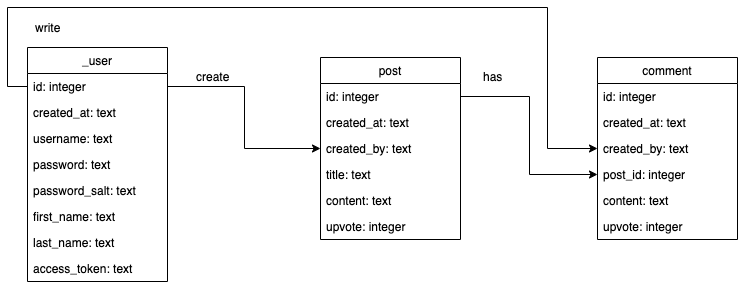

The diagram above was exported from draw.io. Its source (the exported page's mxGraphModel, read from the mxfile embedded in the PNG):
<mxGraphModel dx="946" dy="518" grid="1" gridSize="10" guides="1" tooltips="1" connect="1" arrows="1" fold="1" page="1" pageScale="1" pageWidth="827" pageHeight="1169" math="0" shadow="0">
  <root>
    <mxCell id="0" />
    <mxCell id="1" parent="0" />
    <mxCell id="q5wstzAeU1BxYMNr7UtN-1" value="_user" style="swimlane;fontStyle=0;childLayout=stackLayout;horizontal=1;startSize=26;fillColor=none;horizontalStack=0;resizeParent=1;resizeParentMax=0;resizeLast=0;collapsible=1;marginBottom=0;" parent="1" vertex="1">
      <mxGeometry x="50" y="90" width="140" height="234" as="geometry" />
    </mxCell>
    <mxCell id="q5wstzAeU1BxYMNr7UtN-2" value="id: integer" style="text;strokeColor=none;fillColor=none;align=left;verticalAlign=top;spacingLeft=4;spacingRight=4;overflow=hidden;rotatable=0;points=[[0,0.5],[1,0.5]];portConstraint=eastwest;" parent="q5wstzAeU1BxYMNr7UtN-1" vertex="1">
      <mxGeometry y="26" width="140" height="26" as="geometry" />
    </mxCell>
    <mxCell id="q5wstzAeU1BxYMNr7UtN-3" value="created_at: text&#10;" style="text;strokeColor=none;fillColor=none;align=left;verticalAlign=top;spacingLeft=4;spacingRight=4;overflow=hidden;rotatable=0;points=[[0,0.5],[1,0.5]];portConstraint=eastwest;" parent="q5wstzAeU1BxYMNr7UtN-1" vertex="1">
      <mxGeometry y="52" width="140" height="26" as="geometry" />
    </mxCell>
    <mxCell id="q5wstzAeU1BxYMNr7UtN-4" value="username: text" style="text;strokeColor=none;fillColor=none;align=left;verticalAlign=top;spacingLeft=4;spacingRight=4;overflow=hidden;rotatable=0;points=[[0,0.5],[1,0.5]];portConstraint=eastwest;" parent="q5wstzAeU1BxYMNr7UtN-1" vertex="1">
      <mxGeometry y="78" width="140" height="26" as="geometry" />
    </mxCell>
    <mxCell id="q5wstzAeU1BxYMNr7UtN-15" value="password: text" style="text;strokeColor=none;fillColor=none;align=left;verticalAlign=top;spacingLeft=4;spacingRight=4;overflow=hidden;rotatable=0;points=[[0,0.5],[1,0.5]];portConstraint=eastwest;" parent="q5wstzAeU1BxYMNr7UtN-1" vertex="1">
      <mxGeometry y="104" width="140" height="26" as="geometry" />
    </mxCell>
    <mxCell id="q5wstzAeU1BxYMNr7UtN-16" value="password_salt: text" style="text;strokeColor=none;fillColor=none;align=left;verticalAlign=top;spacingLeft=4;spacingRight=4;overflow=hidden;rotatable=0;points=[[0,0.5],[1,0.5]];portConstraint=eastwest;" parent="q5wstzAeU1BxYMNr7UtN-1" vertex="1">
      <mxGeometry y="130" width="140" height="26" as="geometry" />
    </mxCell>
    <mxCell id="q5wstzAeU1BxYMNr7UtN-17" value="first_name: text" style="text;strokeColor=none;fillColor=none;align=left;verticalAlign=top;spacingLeft=4;spacingRight=4;overflow=hidden;rotatable=0;points=[[0,0.5],[1,0.5]];portConstraint=eastwest;" parent="q5wstzAeU1BxYMNr7UtN-1" vertex="1">
      <mxGeometry y="156" width="140" height="26" as="geometry" />
    </mxCell>
    <mxCell id="q5wstzAeU1BxYMNr7UtN-18" value="last_name: text" style="text;strokeColor=none;fillColor=none;align=left;verticalAlign=top;spacingLeft=4;spacingRight=4;overflow=hidden;rotatable=0;points=[[0,0.5],[1,0.5]];portConstraint=eastwest;" parent="q5wstzAeU1BxYMNr7UtN-1" vertex="1">
      <mxGeometry y="182" width="140" height="26" as="geometry" />
    </mxCell>
    <mxCell id="q5wstzAeU1BxYMNr7UtN-19" value="access_token: text" style="text;strokeColor=none;fillColor=none;align=left;verticalAlign=top;spacingLeft=4;spacingRight=4;overflow=hidden;rotatable=0;points=[[0,0.5],[1,0.5]];portConstraint=eastwest;" parent="q5wstzAeU1BxYMNr7UtN-1" vertex="1">
      <mxGeometry y="208" width="140" height="26" as="geometry" />
    </mxCell>
    <mxCell id="q5wstzAeU1BxYMNr7UtN-21" value="post" style="swimlane;fontStyle=0;childLayout=stackLayout;horizontal=1;startSize=26;fillColor=none;horizontalStack=0;resizeParent=1;resizeParentMax=0;resizeLast=0;collapsible=1;marginBottom=0;" parent="1" vertex="1">
      <mxGeometry x="343" y="100" width="140" height="182" as="geometry" />
    </mxCell>
    <mxCell id="q5wstzAeU1BxYMNr7UtN-22" value="id: integer" style="text;strokeColor=none;fillColor=none;align=left;verticalAlign=top;spacingLeft=4;spacingRight=4;overflow=hidden;rotatable=0;points=[[0,0.5],[1,0.5]];portConstraint=eastwest;" parent="q5wstzAeU1BxYMNr7UtN-21" vertex="1">
      <mxGeometry y="26" width="140" height="26" as="geometry" />
    </mxCell>
    <mxCell id="q5wstzAeU1BxYMNr7UtN-23" value="created_at: text&#10;" style="text;strokeColor=none;fillColor=none;align=left;verticalAlign=top;spacingLeft=4;spacingRight=4;overflow=hidden;rotatable=0;points=[[0,0.5],[1,0.5]];portConstraint=eastwest;" parent="q5wstzAeU1BxYMNr7UtN-21" vertex="1">
      <mxGeometry y="52" width="140" height="26" as="geometry" />
    </mxCell>
    <mxCell id="q5wstzAeU1BxYMNr7UtN-24" value="created_by: text&#10;" style="text;strokeColor=none;fillColor=none;align=left;verticalAlign=top;spacingLeft=4;spacingRight=4;overflow=hidden;rotatable=0;points=[[0,0.5],[1,0.5]];portConstraint=eastwest;" parent="q5wstzAeU1BxYMNr7UtN-21" vertex="1">
      <mxGeometry y="78" width="140" height="26" as="geometry" />
    </mxCell>
    <mxCell id="q5wstzAeU1BxYMNr7UtN-25" value="title: text" style="text;strokeColor=none;fillColor=none;align=left;verticalAlign=top;spacingLeft=4;spacingRight=4;overflow=hidden;rotatable=0;points=[[0,0.5],[1,0.5]];portConstraint=eastwest;" parent="q5wstzAeU1BxYMNr7UtN-21" vertex="1">
      <mxGeometry y="104" width="140" height="26" as="geometry" />
    </mxCell>
    <mxCell id="q5wstzAeU1BxYMNr7UtN-26" value="content: text" style="text;strokeColor=none;fillColor=none;align=left;verticalAlign=top;spacingLeft=4;spacingRight=4;overflow=hidden;rotatable=0;points=[[0,0.5],[1,0.5]];portConstraint=eastwest;" parent="q5wstzAeU1BxYMNr7UtN-21" vertex="1">
      <mxGeometry y="130" width="140" height="26" as="geometry" />
    </mxCell>
    <mxCell id="q5wstzAeU1BxYMNr7UtN-27" value="upvote: integer" style="text;strokeColor=none;fillColor=none;align=left;verticalAlign=top;spacingLeft=4;spacingRight=4;overflow=hidden;rotatable=0;points=[[0,0.5],[1,0.5]];portConstraint=eastwest;" parent="q5wstzAeU1BxYMNr7UtN-21" vertex="1">
      <mxGeometry y="156" width="140" height="26" as="geometry" />
    </mxCell>
    <mxCell id="q5wstzAeU1BxYMNr7UtN-30" value="comment" style="swimlane;fontStyle=0;childLayout=stackLayout;horizontal=1;startSize=26;fillColor=none;horizontalStack=0;resizeParent=1;resizeParentMax=0;resizeLast=0;collapsible=1;marginBottom=0;" parent="1" vertex="1">
      <mxGeometry x="620" y="100" width="140" height="182" as="geometry" />
    </mxCell>
    <mxCell id="q5wstzAeU1BxYMNr7UtN-31" value="id: integer" style="text;strokeColor=none;fillColor=none;align=left;verticalAlign=top;spacingLeft=4;spacingRight=4;overflow=hidden;rotatable=0;points=[[0,0.5],[1,0.5]];portConstraint=eastwest;" parent="q5wstzAeU1BxYMNr7UtN-30" vertex="1">
      <mxGeometry y="26" width="140" height="26" as="geometry" />
    </mxCell>
    <mxCell id="q5wstzAeU1BxYMNr7UtN-32" value="created_at: text&#10;" style="text;strokeColor=none;fillColor=none;align=left;verticalAlign=top;spacingLeft=4;spacingRight=4;overflow=hidden;rotatable=0;points=[[0,0.5],[1,0.5]];portConstraint=eastwest;" parent="q5wstzAeU1BxYMNr7UtN-30" vertex="1">
      <mxGeometry y="52" width="140" height="26" as="geometry" />
    </mxCell>
    <mxCell id="q5wstzAeU1BxYMNr7UtN-33" value="created_by: text&#10;" style="text;strokeColor=none;fillColor=none;align=left;verticalAlign=top;spacingLeft=4;spacingRight=4;overflow=hidden;rotatable=0;points=[[0,0.5],[1,0.5]];portConstraint=eastwest;" parent="q5wstzAeU1BxYMNr7UtN-30" vertex="1">
      <mxGeometry y="78" width="140" height="26" as="geometry" />
    </mxCell>
    <mxCell id="q5wstzAeU1BxYMNr7UtN-34" value="post_id: integer" style="text;strokeColor=none;fillColor=none;align=left;verticalAlign=top;spacingLeft=4;spacingRight=4;overflow=hidden;rotatable=0;points=[[0,0.5],[1,0.5]];portConstraint=eastwest;" parent="q5wstzAeU1BxYMNr7UtN-30" vertex="1">
      <mxGeometry y="104" width="140" height="26" as="geometry" />
    </mxCell>
    <mxCell id="q5wstzAeU1BxYMNr7UtN-35" value="content: text" style="text;strokeColor=none;fillColor=none;align=left;verticalAlign=top;spacingLeft=4;spacingRight=4;overflow=hidden;rotatable=0;points=[[0,0.5],[1,0.5]];portConstraint=eastwest;" parent="q5wstzAeU1BxYMNr7UtN-30" vertex="1">
      <mxGeometry y="130" width="140" height="26" as="geometry" />
    </mxCell>
    <mxCell id="q5wstzAeU1BxYMNr7UtN-36" value="upvote: integer" style="text;strokeColor=none;fillColor=none;align=left;verticalAlign=top;spacingLeft=4;spacingRight=4;overflow=hidden;rotatable=0;points=[[0,0.5],[1,0.5]];portConstraint=eastwest;" parent="q5wstzAeU1BxYMNr7UtN-30" vertex="1">
      <mxGeometry y="156" width="140" height="26" as="geometry" />
    </mxCell>
    <mxCell id="q5wstzAeU1BxYMNr7UtN-38" style="edgeStyle=orthogonalEdgeStyle;rounded=0;orthogonalLoop=1;jettySize=auto;html=1;entryX=0;entryY=0.5;entryDx=0;entryDy=0;" parent="1" source="q5wstzAeU1BxYMNr7UtN-2" target="q5wstzAeU1BxYMNr7UtN-24" edge="1">
      <mxGeometry relative="1" as="geometry" />
    </mxCell>
    <mxCell id="q5wstzAeU1BxYMNr7UtN-39" style="edgeStyle=orthogonalEdgeStyle;rounded=0;orthogonalLoop=1;jettySize=auto;html=1;exitX=0;exitY=0.5;exitDx=0;exitDy=0;entryX=0;entryY=0.5;entryDx=0;entryDy=0;" parent="1" source="q5wstzAeU1BxYMNr7UtN-2" target="q5wstzAeU1BxYMNr7UtN-33" edge="1">
      <mxGeometry relative="1" as="geometry">
        <Array as="points">
          <mxPoint x="30" y="129" />
          <mxPoint x="30" y="50" />
          <mxPoint x="570" y="50" />
          <mxPoint x="570" y="191" />
        </Array>
      </mxGeometry>
    </mxCell>
    <mxCell id="q5wstzAeU1BxYMNr7UtN-40" value="create" style="text;html=1;align=center;verticalAlign=middle;resizable=0;points=[];;autosize=1;" parent="1" vertex="1">
      <mxGeometry x="210" y="109" width="50" height="20" as="geometry" />
    </mxCell>
    <mxCell id="q5wstzAeU1BxYMNr7UtN-41" value="write" style="text;html=1;align=center;verticalAlign=middle;resizable=0;points=[];;autosize=1;" parent="1" vertex="1">
      <mxGeometry x="50" y="60" width="40" height="20" as="geometry" />
    </mxCell>
    <mxCell id="q5wstzAeU1BxYMNr7UtN-42" style="edgeStyle=orthogonalEdgeStyle;rounded=0;orthogonalLoop=1;jettySize=auto;html=1;exitX=1;exitY=0.5;exitDx=0;exitDy=0;entryX=0;entryY=0.5;entryDx=0;entryDy=0;" parent="1" source="q5wstzAeU1BxYMNr7UtN-22" target="q5wstzAeU1BxYMNr7UtN-34" edge="1">
      <mxGeometry relative="1" as="geometry" />
    </mxCell>
    <mxCell id="q5wstzAeU1BxYMNr7UtN-43" value="has" style="text;html=1;align=center;verticalAlign=middle;resizable=0;points=[];;autosize=1;" parent="1" vertex="1">
      <mxGeometry x="500" y="109" width="30" height="20" as="geometry" />
    </mxCell>
  </root>
</mxGraphModel>